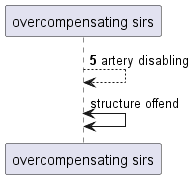

The diagram above was rendered by PlantUML. Its source (embedded in the PNG):
@startuml
participant "overcompensating sirs" as 0
autonumber 5 9
0 --> 0: artery disabling
autonumber stop
0 <-> 0: structure offend
autonumber resume
@enduml